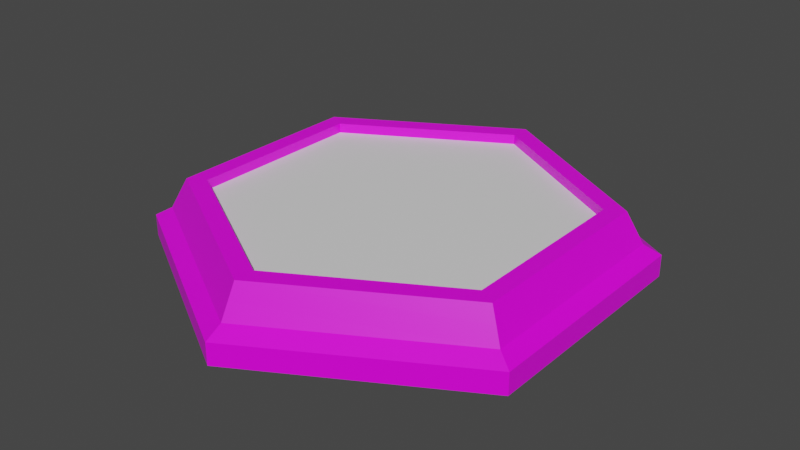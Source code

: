 # Source: Spawnpad.blend  (saved by Blender 3.2.14; exported with 4.5.12 LTS)
import bpy
from mathutils import Matrix  # noqa: F401  (used for matrix-valued properties, if any)

bpy.ops.wm.read_factory_settings(use_empty=True)
scene = bpy.context.scene
scene.name = 'Scene'

# ---- collections
col_collection = bpy.data.collections.new('Collection'); scene.collection.children.link(col_collection)

# ---- images (referenced by path relative to the original .blend; pixels are not part of the script)
import os
ASSET_DIR = os.environ.get("B2B_ASSET_DIR", "")  # directory of the original .blend (textures are referenced by path, not embedded)
HERE = os.path.dirname(os.path.abspath(__file__))  # packed textures are extracted next to this script under _unpacked/

def load_image(name, relpath, width, height, colorspace="sRGB"):
    """Load a texture the original file referenced (path relative to the .blend, or extracted next to this script)."""
    p = next((c for c in (os.path.join(HERE, relpath), os.path.join(ASSET_DIR, relpath)) if relpath and os.path.exists(c)), "")
    if p:
        img = bpy.data.images.load(p, check_existing=True)
        img.name = name
    else:  # same state as the original file: an image datablock whose file is absent (Cycles renders it pink)
        img = bpy.data.images.new(name, width, height)
        img.source = "FILE"
        img.filepath = "//" + (relpath or name)
    img.colorspace_settings.name = colorspace
    return img
img_8x8base_png_001 = load_image('8x8Base.png.001', '8x8Base.png', 1024, 1024, 'sRGB')

# ---- materials (node trees are filled in below, after node groups)
mat_material = bpy.data.materials.new('Material')
mat_material.alpha_threshold = 0.0
mat_material.use_transparent_shadow = False
mat_material.line_color = (0.0, 0.0, 0.0, 1.0)
mat_material_001 = bpy.data.materials.new('Material.001')
mat_material_001.use_transparent_shadow = False

# ---- material node trees
mat_material.use_nodes = True; mat_material.node_tree.nodes.clear()
_N = mat_material.node_tree.nodes; _L = mat_material.node_tree.links
n0 = _N.new('ShaderNodeOutputMaterial'); n0.name = 'Material Output'; n0.location = (300, 300)
n1 = _N.new('ShaderNodeBsdfPrincipled'); n1.name = 'Principled BSDF'; n1.location = (10, 300)
n1.distribution = 'GGX'
n1.subsurface_method = 'RANDOM_WALK_SKIN'
n1.inputs[2].default_value = 0.4
n1.inputs[3].default_value = 1.45
n1.inputs[27].default_value = (0.0, 0.0, 0.0, 1.0)
n1.inputs[28].default_value = 1.0
n2 = _N.new('ShaderNodeTexImage'); n2.name = 'Image Texture'; n2.location = (-430, 202)
n2.image = img_8x8base_png_001
n2.interpolation = 'Closest'
_L.new(n1.outputs[0], n0.inputs[0])
_L.new(n2.outputs[0], n1.inputs[0])
n0.is_active_output = True
mat_material_001.use_nodes = True; mat_material_001.node_tree.nodes.clear()
_N = mat_material_001.node_tree.nodes; _L = mat_material_001.node_tree.links
n0 = _N.new('ShaderNodeBsdfPrincipled'); n0.name = 'Principled BSDF'; n0.location = (10, 300)
n0.distribution = 'GGX'
n0.subsurface_method = 'RANDOM_WALK_SKIN'
n0.inputs[3].default_value = 1.45
n0.inputs[27].default_value = (0.0, 0.0, 0.0, 1.0)
n0.inputs[28].default_value = 1.0
n1 = _N.new('ShaderNodeOutputMaterial'); n1.name = 'Material Output'; n1.location = (300, 300)
_L.new(n0.outputs[0], n1.inputs[0])
n1.is_active_output = True

# ---- world
world_world = bpy.data.worlds.new('World'); scene.world = world_world
world_world.use_nodes = True; world_world.node_tree.nodes.clear()
_N = world_world.node_tree.nodes; _L = world_world.node_tree.links
n0 = _N.new('ShaderNodeOutputWorld'); n0.name = 'World Output'; n0.location = (300, 300)
n1 = _N.new('ShaderNodeBackground'); n1.name = 'Background'; n1.location = (10, 300)
n1.inputs[0].default_value = (0.05088, 0.05088, 0.05088, 1.0)
_L.new(n1.outputs[0], n0.inputs[0])
n0.is_active_output = True
world_world.color = (0.05088, 0.05088, 0.05088)
world_world.use_sun_shadow = False
world_world.sun_shadow_jitter_overblur = 0.0

# ---- meshes
me_cylinder = bpy.data.meshes.new('Cylinder')
me_cylinder.from_pydata([(-4.789e-09, 1.909, 0.001185), (1.473e-08, 1.469, 0.4258), (1.653, 0.9545, 0.001185), (1.272, 0.7344, 0.4258), (1.653, -0.9545, 0.001185), (1.272, -0.7344, 0.4258), (-1.691e-07, -1.909, 0.001185), (-1.167e-07, -1.469, 0.4258), (-1.653, -0.9545, 0.001185), (-1.272, -0.7344, 0.4258), (-1.653, 0.9545, 0.001185), (-1.272, 0.7344, 0.4258), (-4.789e-09, 1.909, 0.1772), (1.533, 0.8849, 0.2534), (1.533, -0.8849, 0.2534), (-1.547e-07, -1.77, 0.2534), (-1.533, -0.8849, 0.2534), (-1.533, 0.8849, 0.2534), (1.414, 0.8166, 0.5056), (-3.07e-09, 1.633, 0.5056), (1.414, -0.8166, 0.5056), (-1.458e-07, -1.633, 0.5056), (-1.414, -0.8166, 0.5056), (-1.414, 0.8166, 0.5056), (1.272, 0.7344, 0.5056), (5.411e-09, 1.469, 0.5056), (1.272, -0.7344, 0.5056), (-1.261e-07, -1.469, 0.5056), (-1.272, -0.7344, 0.5056), (-1.272, 0.7344, 0.5056), (0.0, 1.77, 0.001185), (1.533, 0.8849, 0.001185), (1.533, -0.8849, 0.001185), (-1.547e-07, -1.77, 0.001185), (-1.533, -0.8849, 0.001185), (-1.533, 0.8849, 0.001185), (-1.653, 0.9545, 0.1772), (0.0, 1.77, 0.2534), (-1.653, -0.9545, 0.1772), (-1.691e-07, -1.909, 0.1772), (1.653, -0.9545, 0.1772), (1.653, 0.9545, 0.1772), (-1.535e-09, 1.701, 0.3795), (1.474, 0.8507, 0.3795), (1.474, -0.8507, 0.3795), (-1.503e-07, -1.701, 0.3795), (-1.474, -0.8507, 0.3795), (-1.474, 0.8507, 0.3795)], [], [(42, 19, 18, 43), (43, 18, 20, 44), (44, 20, 21, 45), (45, 21, 22, 46), (3, 1, 11, 9, 7, 5), (46, 22, 23, 47), (47, 23, 19, 42), (30, 31, 32, 33, 34, 35), (10, 36, 12, 0), (8, 38, 36, 10), (6, 39, 38, 8), (4, 40, 39, 6), (2, 41, 40, 4), (0, 12, 41, 2), (25, 24, 18, 19), (24, 26, 20, 18), (26, 27, 21, 20), (27, 28, 22, 21), (28, 29, 23, 22), (29, 25, 19, 23), (1, 3, 24, 25), (3, 5, 26, 24), (5, 7, 27, 26), (7, 9, 28, 27), (9, 11, 29, 28), (11, 1, 25, 29), (0, 2, 31, 30), (2, 4, 32, 31), (4, 6, 33, 32), (6, 8, 34, 33), (8, 10, 35, 34), (10, 0, 30, 35), (12, 36, 17, 37), (36, 38, 16, 17), (38, 39, 15, 16), (39, 40, 14, 15), (40, 41, 13, 14), (41, 12, 37, 13), (17, 47, 42, 37), (16, 46, 47, 17), (15, 45, 46, 16), (14, 44, 45, 15), (13, 43, 44, 14), (37, 42, 43, 13)])
me_cylinder.polygons.foreach_set('material_index', [0, 0, 0, 0, 1, 0, 0, 0, 0, 0, 0, 0, 0, 0, 0, 0, 0, 0, 0, 0, 0, 0, 0, 0, 0, 0, 0, 0, 0, 0, 0, 0, 0, 0, 0, 0, 0, 0, 0, 0, 0, 0, 0, 0])
_uv = me_cylinder.uv_layers.new(name='UVMap')
_uv.uv.foreach_set('vector', [0.9675, 0.9233, 0.9675, 0.9233, 0.9675, 0.9233, 0.9675, 0.9233, 0.9675, 0.9233, 0.9675, 0.9233, 0.9675, 0.9233, 0.9675, 0.9233, 0.9675, 0.9233, 0.9675, 0.9233, 0.9675, 0.9233, 0.9675, 0.9233, 0.9675, 0.9233, 0.9675, 0.9233, 0.9675, 0.9233, 0.9675, 0.9233, 0.9675, 0.9233, 0.9675, 0.9233, 0.9675, 0.9233, 0.9675, 0.9233, 0.9675, 0.9233, 0.9675, 0.9233, 0.9675, 0.9233, 0.9675, 0.9233, 0.9675, 0.9233, 0.9675, 0.9233, 0.9675, 0.9233, 0.9675, 0.9233, 0.9675, 0.9233, 0.9675, 0.9233, 0.9429, 0.9332, 0.9429, 0.9332, 0.9429, 0.9332, 0.9429, 0.9332, 0.9429, 0.9332, 0.9429, 0.9332, 0.9528, 0.9479, 0.9528, 0.9479, 0.9528, 0.9479, 0.9528, 0.9479, 0.9528, 0.9479, 0.9528, 0.9479, 0.9528, 0.9479, 0.9528, 0.9479, 0.9528, 0.9479, 0.9528, 0.9479, 0.9528, 0.9479, 0.9528, 0.9479, 0.9528, 0.9479, 0.9528, 0.9479, 0.9528, 0.9479, 0.9528, 0.9479, 0.9528, 0.9479, 0.9528, 0.9479, 0.9528, 0.9479, 0.9528, 0.9479, 0.9528, 0.9479, 0.9528, 0.9479, 0.9528, 0.9479, 0.9528, 0.9479, 0.9675, 0.9233, 0.9675, 0.9233, 0.9675, 0.9233, 0.9675, 0.9233, 0.9675, 0.9233, 0.9675, 0.9233, 0.9675, 0.9233, 0.9675, 0.9233, 0.9675, 0.9233, 0.9675, 0.9233, 0.9675, 0.9233, 0.9675, 0.9233, 0.9675, 0.9233, 0.9675, 0.9233, 0.9675, 0.9233, 0.9675, 0.9233, 0.9675, 0.9233, 0.9675, 0.9233, 0.9675, 0.9233, 0.9675, 0.9233, 0.9675, 0.9233, 0.9675, 0.9233, 0.9675, 0.9233, 0.9675, 0.9233, 0.9675, 0.9233, 0.9675, 0.9233, 0.9675, 0.9233, 0.9675, 0.9233, 0.9675, 0.9233, 0.9675, 0.9233, 0.9675, 0.9233, 0.9675, 0.9233, 0.9675, 0.9233, 0.9675, 0.9233, 0.9675, 0.9233, 0.9675, 0.9233, 0.9675, 0.9233, 0.9675, 0.9233, 0.9675, 0.9233, 0.9675, 0.9233, 0.9675, 0.9233, 0.9675, 0.9233, 0.9675, 0.9233, 0.9675, 0.9233, 0.9675, 0.9233, 0.9675, 0.9233, 0.9675, 0.9233, 0.9675, 0.9233, 0.9429, 0.9332, 0.9429, 0.9332, 0.9429, 0.9332, 0.9429, 0.9332, 0.9429, 0.9332, 0.9429, 0.9332, 0.9429, 0.9332, 0.9429, 0.9332, 0.9429, 0.9332, 0.9429, 0.9332, 0.9429, 0.9332, 0.9429, 0.9332, 0.9429, 0.9332, 0.9429, 0.9332, 0.9429, 0.9332, 0.9429, 0.9332, 0.9429, 0.9332, 0.9429, 0.9332, 0.9429, 0.9332, 0.9429, 0.9332, 0.9429, 0.9332, 0.9429, 0.9332, 0.9429, 0.9332, 0.9429, 0.9332, 0.0669, 0.9332, 0.0669, 0.9332, 0.0669, 0.9332, 0.0669, 0.9332, 0.0669, 0.9332, 0.0669, 0.9332, 0.0669, 0.9332, 0.0669, 0.9332, 0.0669, 0.9332, 0.0669, 0.9332, 0.0669, 0.9332, 0.0669, 0.9332, 0.0669, 0.9332, 0.0669, 0.9332, 0.0669, 0.9332, 0.0669, 0.9332, 0.0669, 0.9332, 0.0669, 0.9332, 0.0669, 0.9332, 0.0669, 0.9332, 0.0669, 0.9332, 0.0669, 0.9332, 0.0669, 0.9332, 0.0669, 0.9332, 0.04229, 0.943, 0.04229, 0.943, 0.04229, 0.943, 0.04229, 0.943, 0.04229, 0.943, 0.04229, 0.943, 0.04229, 0.943, 0.04229, 0.943, 0.04229, 0.943, 0.04229, 0.943, 0.04229, 0.943, 0.04229, 0.943, 0.04229, 0.943, 0.04229, 0.943, 0.04229, 0.943, 0.04229, 0.943, 0.04229, 0.943, 0.04229, 0.943, 0.04229, 0.943, 0.04229, 0.943, 0.04229, 0.943, 0.04229, 0.943, 0.04229, 0.943, 0.04229, 0.943])
me_cylinder.materials.append(mat_material)
me_cylinder.materials.append(mat_material_001)
me_cylinder.update()

# ---- objects
ob_cylinder = bpy.data.objects.new('Cylinder', me_cylinder)

# ---- transforms, parenting, visibility, modifiers, constraints
ob_cylinder.location = (0.0, 0.0, 0.0)

# ---- collection membership
col_collection.objects.link(ob_cylinder)

# ---- scene / render settings (as saved in the file)
scene.frame_start = 1; scene.frame_end = 250; scene.frame_set(1)
scene.render.engine = 'BLENDER_EEVEE_NEXT'
scene.cycles.sampling_pattern = 'TABULATED_SOBOL'
scene.cycles.use_light_tree = False
scene.view_settings.view_transform = 'Filmic'
bpy.context.view_layer.update()

# ---- added for rendering (the .blend has no active camera and no usable light): camera, sun
cam_auto = bpy.data.cameras.new('AutoCamera')
cam_auto.lens = 50.0
cam_auto.sensor_width = 36.0
cam_auto.clip_end = 1000.0
ob_auto_camera = bpy.data.objects.new('AutoCamera', cam_auto)
scene.collection.objects.link(ob_auto_camera)
ob_auto_camera.location = (4.69631, -5.63557, 4.01042)
ob_auto_camera.rotation_euler = (1.09748, -7.21219e-08, 0.694738)
scene.camera = ob_auto_camera
light_auto_sun = bpy.data.lights.new('AutoSun', 'SUN')
light_auto_sun.energy = 3.0
light_auto_sun.angle = 0.0523599
ob_auto_sun = bpy.data.objects.new('AutoSun', light_auto_sun)
scene.collection.objects.link(ob_auto_sun)
ob_auto_sun.rotation_euler = (0.872665, 0.174533, 0.523599)
bpy.context.view_layer.update()
